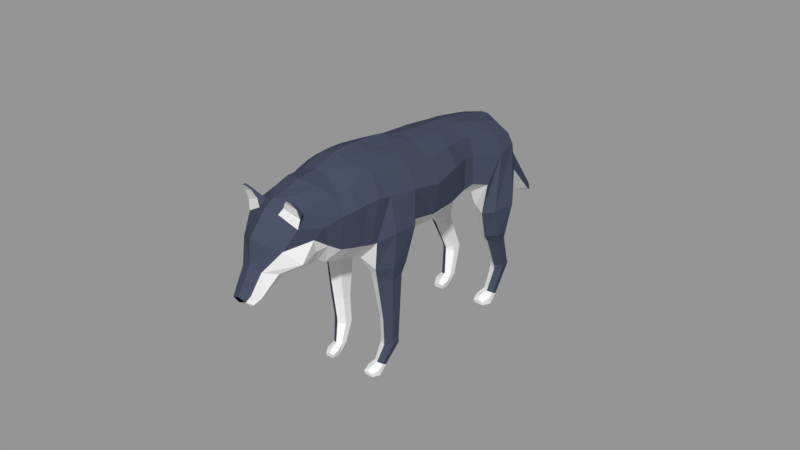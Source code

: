 # Source: wolf.blend  (saved by Blender 2.79.0; exported with 4.5.12 LTS)
import bpy
from mathutils import Matrix  # noqa: F401  (used for matrix-valued properties, if any)

bpy.ops.wm.read_factory_settings(use_empty=True)
scene = bpy.context.scene
scene.name = 'Scene'

# ---- collections
col_collection_1 = bpy.data.collections.new('Collection 1'); scene.collection.children.link(col_collection_1)

# ---- materials (node trees are filled in below, after node groups)
mat_material = bpy.data.materials.new('Material')
mat_material.alpha_threshold = 0.0
mat_material.use_transparent_shadow = False
mat_material.diffuse_color = (0.05983, 0.07114, 0.1121, 1.0)
mat_material.roughness = 0.5
mat_material_001 = bpy.data.materials.new('Material.001')
mat_material_001.alpha_threshold = 0.0
mat_material_001.use_transparent_shadow = False
mat_material_001.diffuse_color = (0.0, 0.0, 0.0, 1.0)
mat_material_001.roughness = 0.5
mat_material_002 = bpy.data.materials.new('Material.002')
mat_material_002.alpha_threshold = 0.0
mat_material_002.use_transparent_shadow = False
mat_material_002.roughness = 0.5

# ---- material node trees

# ---- meshes
me_cylinder_001 = bpy.data.meshes.new('Cylinder.001')
me_cylinder_001.from_pydata([(3.83, -2.081, -5.919), (4.286, 1.178, -2.595), (4.563, -2.493, -5.683), (5.229, 0.5, -2.529), (4.563, -3.286, -5.146), (5.229, -0.8554, -2.397), (3.815, -3.52, -4.785), (4.286, -1.533, -2.331), (3.047, -3.169, -5.01), (3.247, -0.9022, -2.498), (3.046, -2.489, -5.675), (3.277, 0.4528, -2.631), (4.286, 1.07, -1.704), (5.281, 0.4808, -1.732), (5.281, -0.6975, -1.79), (4.286, -1.287, -1.819), (3.269, -0.6901, -1.774), (3.305, 0.4877, -1.718), (4.531, 1.384, 2.84), (5.844, 0.7126, 3.001), (5.844, -0.5955, 3.401), (4.531, -1.232, 3.639), (3.312, -0.6064, 3.377), (3.324, 0.7016, 2.978), (4.672, 1.848, 3.703), (6.228, 1.068, 4.237), (6.228, -0.6687, 4.923), (4.672, -1.626, 5.076), (3.242, -0.7989, 4.643), (3.249, 0.9382, 3.956), (5.233, 5.144, 7.105), (6.631, 3.383, 7.592), (6.318, 0.03283, 8.932), (5.233, -1.292, 9.662), (2.918, 0.1273, 9.136), (2.931, 3.478, 7.795), (4.71, 7.666, 10.06), (5.382, 7.822, 14.36), (5.651, 5.007, 15.21), (5.642, 0.8804, 13.23), (2.877, 0.2415, 11.7), (2.612, 4.95, 9.77), (-1.097e-16, 0.2402, 11.7), (2.249e-17, 5.504, 9.786), (4.835, 8.172, 15.81), (4.835, 5.77, 17.48), (2.621, 8.772, 16.81), (2.309, 6.247, 18.81), (1.996e-08, 9.48, 17.06), (8.368e-09, 6.554, 19.3), (4.509, 1.026, 18.19), (4.83, -0.7895, 14.69), (1.735, -1.973, 12.67), (0.0, -1.833, 12.35), (3.824, 2.069, 20.32), (1.689, 2.903, 21.46), (0.0, 3.193, 21.7), (4.667, -0.3826, 19.07), (4.814, -2.552, 15.35), (1.729, -4.042, 12.66), (0.0, -4.226, 12.18), (3.878, 0.4504, 21.33), (1.739, 1.22, 22.43), (0.0, 1.552, 22.7), (5.778, -3.42, 20.78), (5.407, -5.725, 16.49), (2.085, -7.403, 13.39), (0.0, -7.484, 12.74), (4.465, -2.48, 22.9), (2.272, -1.731, 24.0), (-1.723e-17, -1.357, 24.33), (6.652, -7.777, 22.44), (5.897, -9.577, 18.47), (2.249, -11.13, 15.48), (-7.616e-18, -11.29, 14.39), (4.992, -6.519, 24.88), (2.403, -5.786, 26.16), (4.506e-09, -5.32, 26.67), (6.539, -11.48, 25.05), (4.574, -13.06, 20.04), (2.346, -14.8, 17.09), (0.0, -14.96, 16.53), (4.889, -9.858, 27.33), (2.45, -9.138, 28.4), (-1.856e-17, -8.493, 29.28), (3.567, -23.8, 3.972), (4.04, -21.17, 5.881), (4.267, -24.1, 4.247), (5.037, -21.7, 6.106), (4.267, -24.69, 4.799), (5.037, -22.76, 6.556), (3.567, -24.98, 5.075), (4.04, -23.29, 6.781), (2.868, -24.69, 4.799), (3.043, -22.76, 6.556), (2.868, -24.1, 4.247), (3.043, -21.7, 6.106), (4.04, -20.84, 6.703), (5.018, -21.36, 6.923), (5.018, -22.4, 7.365), (4.04, -22.92, 7.586), (3.062, -22.4, 7.365), (3.062, -21.36, 6.923), (4.187, -19.75, 9.192), (5.28, -20.29, 9.518), (5.28, -21.37, 10.17), (4.187, -21.91, 10.49), (3.095, -21.37, 10.17), (3.095, -20.29, 9.518), (4.112, -16.4, 15.26), (5.601, -17.46, 15.51), (5.601, -19.12, 15.98), (4.112, -20.27, 16.28), (2.623, -19.6, 16.3), (2.623, -17.32, 15.4), (6.155, -16.44, 17.14), (6.062, -18.57, 17.86), (4.446, -20.02, 18.46), (2.266, -19.81, 19.43), (6.049, -14.93, 27.11), (5.318, -18.85, 22.59), (6.049, -16.57, 28.19), (4.26, -15.35, 16.93), (4.651, -13.49, 29.4), (2.064, -12.6, 30.83), (-6.004e-17, -12.12, 31.35), (-1.846e-17, -19.63, 18.62), (5.318, -19.77, 23.2), (2.187, -21.02, 20.62), (4.418, -15.06, 30.35), (2.209, -14.28, 31.62), (-5.485e-17, -13.88, 32.18), (-6.949e-09, -21.13, 20.0), (5.738, -18.0, 28.78), (5.083, -20.97, 24.1), (2.277, -22.12, 21.71), (4.155, -16.65, 30.97), (2.32, -15.81, 32.16), (2.147e-17, -15.43, 32.71), (0.0, -22.27, 21.06), (5.607, -19.52, 29.34), (4.984, -22.24, 25.12), (2.315, -23.36, 22.79), (4.032, -18.3, 31.3), (2.346, -17.46, 32.51), (0.0, -17.13, 32.96), (0.0, -23.5, 22.17), (5.234, -21.73, 30.1), (4.805, -23.5, 26.19), (2.246, -24.58, 23.95), (3.881, -19.84, 31.58), (2.008, -19.02, 32.67), (4.09e-18, -18.75, 33.09), (0.0, -24.71, 23.39), (6.71, -16.72, 22.55), (7.011, -13.86, 21.26), (2.612, 8.468, 11.94), (6.293e-16, 8.325, 11.74), (1.998, 9.484, 14.19), (1.738e-08, 9.52, 14.47), (1.214, 13.23, -0.2209), (-2.35e-08, 13.46, 0.04675), (1.448, 12.4, -0.4531), (-3.701e-08, 11.6, -0.4094), (1.534, 9.999, 11.34), (2.226, 9.577, 7.408), (2.226, 11.02, 7.282), (1.413, 10.78, 11.93), (1.093, 9.873, 15.72), (0.0, 10.42, 15.86), (0.0, 11.93, 12.45), (0.0, 12.59, 5.444), (4.345e-09, 8.65, 7.54), (1.328e-16, 9.354, 11.53), (0.7146, 13.43, -1.368), (-2.623e-17, 14.08, -1.522), (1.008, 13.31, -1.747), (0.0, 13.27, -2.294), (-1.397e-06, -32.17, 30.55), (-1.086e-06, -34.77, 28.85), (1.469, -32.08, 29.91), (1.247, -34.47, 28.43), (2.464, -30.76, 28.7), (1.763, -33.73, 27.42), (1.696, -30.02, 27.42), (1.151, -33.2, 26.72), (1.686e-07, -29.43, 26.67), (5.207e-08, -32.7, 25.99), (5.568e-10, -35.5, 28.53), (1.006, -35.28, 28.11), (1.459, -34.8, 27.31), (1.016, -34.46, 26.73), (0.0, -33.98, 26.18), (-3.597e-17, -35.17, 27.18), (1.163, -34.98, 27.21), (3.977e-10, -30.54, 33.36), (3.068, -29.37, 31.29), (4.371, -28.59, 28.86), (3.821, -27.73, 27.75), (0.0, -28.39, 25.71), (1.851, -28.11, 26.51), (-5.082e-17, -27.34, 34.82), (3.811, -26.8, 32.63), (4.243, -25.78, 30.0), (3.724, -25.94, 27.91), (0.0, -27.19, 24.76), (2.091, -26.67, 25.66), (2.396e-17, -25.7, 35.0), (3.575, -25.12, 33.09), (4.629, -24.02, 30.44), (4.184, -24.37, 27.5), (0.0, -26.07, 24.09), (2.185, -25.29, 25.03), (-2.938e-17, -23.44, 34.45), (3.362, -22.81, 32.79), (2.767e-10, -21.7, 34.32), (3.68, -20.89, 32.19), (1.492, -25.44, 34.28), (1.475, -26.79, 34.12), (1.657, -30.0, 32.45), (1.972, -23.38, 34.12), (2.152, -21.24, 33.66), (3.317, -26.17, 36.45), (3.834, -26.11, 36.1), (3.244, -25.88, 36.43), (3.804, -25.91, 36.17), (2.049, -26.19, 34.77), (2.667, -26.04, 35.78), (2.638, -25.75, 35.78), (2.075, -25.63, 34.98), (3.964, -25.35, 34.07), (3.883, -25.54, 35.09), (4.023, -25.93, 35.1), (4.061, -26.1, 33.71), (-1.511e-09, -35.47, 27.85), (-3.236e-07, -35.27, 28.57), (3.775, -2.545, -6.303), (4.598, -3.015, -5.93), (4.639, -3.498, -5.244), (3.765, -3.765, -4.819), (2.991, -3.406, -5.101), (3.055, -2.859, -5.911), (3.955, -3.621, -6.679), (4.772, -4.685, -6.197), (4.772, -4.582, -5.178), (3.638, -4.723, -4.627), (2.629, -4.465, -5.054), (2.928, -4.675, -6.197), (4.262, -5.822, -5.599), (4.262, -5.683, -5.148), (3.502, -5.634, -4.841), (2.822, -5.705, -4.991), (2.891, -5.806, -5.583), (3.513, -24.01, 3.73), (4.224, -24.42, 4.052), (4.26, -24.83, 4.646), (3.505, -25.06, 5.013), (2.836, -24.75, 4.769), (2.891, -24.28, 4.069), (3.701, -25.06, 3.393), (4.407, -25.98, 3.81), (4.407, -25.89, 4.69), (3.427, -26.01, 5.166), (2.555, -25.79, 4.798), (2.813, -25.97, 3.81), (3.966, -26.96, 4.327), (3.966, -26.84, 4.716), (3.31, -26.8, 4.981), (2.722, -26.86, 4.851), (2.782, -26.95, 4.34), (0.0, -34.74, 26.8), (0.0, -34.67, 26.74), (0.9556, -33.13, 26.59), (0.9586, -34.39, 26.62), (1.214, -30.43, 27.21), (1.047e-17, -33.08, 26.98), (3.431e-18, -30.26, 27.49), (-1.525e-17, -32.93, 26.33)], [], [(0, 1, 3, 2), (2, 3, 5, 4), (4, 5, 7, 6), (6, 7, 9, 8), (5, 3, 13, 14), (8, 9, 11, 10), (10, 11, 1, 0), (13, 12, 18, 19), (11, 9, 16, 17), (3, 1, 12, 13), (7, 5, 14, 15), (1, 11, 17, 12), (9, 7, 15, 16), (23, 22, 28, 29), (12, 17, 23, 18), (16, 15, 21, 22), (14, 13, 19, 20), (17, 16, 22, 23), (15, 14, 20, 21), (24, 29, 35, 30), (21, 20, 26, 27), (19, 18, 24, 25), (18, 23, 29, 24), (22, 21, 27, 28), (20, 19, 25, 26), (35, 34, 40, 41), (28, 27, 33, 34), (26, 25, 31, 32), (29, 28, 34, 35), (27, 26, 32, 33), (25, 24, 30, 31), (33, 32, 38, 39), (31, 30, 36, 37), (30, 35, 41, 36), (34, 33, 39, 40), (32, 31, 37, 38), (41, 40, 42, 43), (38, 37, 44, 45), (45, 44, 46, 47), (47, 46, 48, 49), (40, 39, 51, 52), (47, 49, 56, 55), (38, 45, 54, 50), (39, 38, 50, 51), (42, 40, 52, 53), (45, 47, 55, 54), (55, 56, 63, 62), (50, 54, 61, 57), (52, 51, 58, 59), (54, 55, 62, 61), (53, 52, 59, 60), (51, 50, 57, 58), (57, 61, 68, 64), (59, 58, 65, 66), (61, 62, 69, 68), (60, 59, 66, 67), (58, 57, 64, 65), (62, 63, 70, 69), (66, 65, 72, 73), (68, 69, 76, 75), (67, 66, 73, 74), (65, 64, 71, 72), (69, 70, 77, 76), (64, 68, 75, 71), (75, 76, 83, 82), (74, 73, 80, 81), (72, 71, 78, 79), (76, 77, 84, 83), (71, 75, 82, 78), (73, 72, 79, 80), (85, 86, 88, 87), (87, 88, 90, 89), (89, 90, 92, 91), (91, 92, 94, 93), (86, 96, 102, 97), (93, 94, 96, 95), (95, 96, 86, 85), (200, 184, 186), (102, 101, 107, 108), (94, 92, 100, 101), (90, 88, 98, 99), (96, 94, 101, 102), (88, 86, 97, 98), (92, 90, 99, 100), (103, 108, 114, 109), (100, 99, 105, 106), (98, 97, 103, 104), (97, 102, 108, 103), (101, 100, 106, 107), (99, 98, 104, 105), (114, 113, 118, 80), (107, 106, 112, 113), (105, 104, 110, 111), (108, 107, 113, 114), (106, 105, 111, 112), (104, 103, 109, 110), (112, 111, 116, 117), (110, 109, 122, 115), (109, 114, 80, 122), (113, 112, 117, 118), (111, 110, 115, 116), (118, 117, 120), (116, 115, 155, 154), (117, 116, 154, 120), (79, 155, 115, 122), (122, 80, 79), (83, 84, 125, 124), (82, 83, 124, 123), (78, 82, 123, 119), (81, 80, 118, 126), (120, 119, 121, 127), (119, 123, 129, 121), (124, 125, 131, 130), (126, 118, 128, 132), (118, 120, 127, 128), (123, 124, 130, 129), (128, 127, 134, 135), (132, 128, 135, 139), (127, 121, 133, 134), (130, 131, 138, 137), (121, 129, 136, 133), (129, 130, 137, 136), (139, 135, 142, 146), (137, 138, 145, 144), (134, 133, 140, 141), (133, 136, 143, 140), (136, 137, 144, 143), (135, 134, 141, 142), (146, 142, 149, 153), (144, 145, 152, 151), (141, 140, 147, 148), (140, 143, 150, 147), (143, 144, 151, 150), (142, 141, 148, 149), (155, 79, 78), (154, 155, 78, 119), (120, 154, 119), (41, 43, 157, 156), (36, 41, 156), (166, 165, 162, 160), (46, 44, 37, 158), (37, 156, 158), (158, 156, 157, 159), (162, 163, 177, 176), (172, 171, 161, 163), (165, 172, 163, 162), (171, 166, 160, 161), (48, 46, 168, 169), (169, 168, 167, 170), (170, 167, 166, 171), (158, 159, 173, 164), (164, 173, 172, 165), (159, 48, 169), (159, 169, 170, 173), (173, 170, 171, 172), (46, 158, 168), (168, 158, 164, 167), (167, 164, 165, 166), (175, 174, 176, 177), (160, 162, 176, 174), (161, 160, 174, 175), (163, 161, 175, 177), (156, 37, 36), (185, 184, 182, 183), (183, 182, 180, 181), (187, 186, 184, 274, 272), (181, 180, 178, 179), (185, 183, 190, 191), (183, 181, 189, 190), (187, 272, 273, 192), (181, 179, 235, 189), (189, 234, 193, 194), (191, 190, 194), (194, 190, 189), (194, 193, 270, 191), (184, 200, 198), (184, 198, 197, 182), (178, 180, 219, 195), (180, 182, 197, 196), (200, 199, 205, 206), (200, 186, 199), (196, 203, 202), (197, 198, 204, 203), (195, 219, 218, 201), (198, 200, 206, 204), (206, 205, 211, 212), (202, 203, 209, 208), (204, 206, 212, 210), (203, 210, 209), (201, 218, 217, 207), (212, 211, 153, 149), (208, 209, 147, 214), (210, 212, 149, 148), (209, 210, 148, 147), (207, 217, 220, 213), (147, 216, 214), (213, 220, 221, 215), (215, 221, 151, 152), (216, 147, 150), (218, 219, 196, 202), (219, 180, 196), (220, 217, 208, 214), (228, 227, 222, 224), (221, 220, 214, 216), (151, 221, 216, 150), (224, 222, 223, 225), (232, 231, 225, 223), (227, 232, 223, 222), (231, 228, 224, 225), (208, 217, 229, 230), (230, 229, 228, 231), (218, 202, 233, 226), (226, 233, 232, 227), (202, 208, 230, 233), (233, 230, 231, 232), (217, 218, 226, 229), (229, 226, 227, 228), (234, 189, 188), (189, 235, 188), (210, 203, 204), (203, 196, 197), (10, 0, 236, 241), (6, 8, 240, 239), (2, 4, 238, 237), (8, 10, 241, 240), (0, 2, 237, 236), (4, 6, 239, 238), (241, 236, 242, 247), (239, 240, 246, 245), (237, 238, 244, 243), (240, 241, 247, 246), (238, 239, 245, 244), (236, 237, 243, 242), (246, 247, 252, 251), (244, 245, 250, 249), (242, 243, 248, 252, 247), (248, 249, 250, 251, 252), (245, 246, 251, 250), (243, 244, 249, 248), (258, 253, 259, 264), (256, 257, 263, 262), (254, 255, 261, 260), (257, 258, 264, 263), (255, 256, 262, 261), (253, 254, 260, 259), (263, 264, 269, 268), (261, 262, 267, 266), (259, 260, 265, 269, 264), (265, 266, 267, 268, 269), (262, 263, 268, 267), (260, 261, 266, 265), (91, 256, 255, 89), (93, 257, 256, 91), (89, 255, 254, 87), (87, 254, 253, 85), (85, 253, 258, 95), (95, 258, 257, 93), (273, 271, 192), (276, 184, 186), (191, 270, 275, 185), (185, 275, 276, 184), (276, 274, 184), (276, 277, 272, 274), (271, 273, 272, 277)])
me_cylinder_001.polygons.foreach_set('material_index', [0, 0, 0, 2, 0, 2, 0, 0, 2, 0, 0, 0, 2, 2, 0, 2, 0, 2, 0, 0, 0, 0, 0, 2, 0, 2, 2, 0, 2, 0, 0, 0, 0, 0, 2, 0, 2, 0, 0, 0, 2, 0, 0, 0, 2, 0, 0, 0, 2, 0, 2, 0, 0, 2, 0, 2, 0, 0, 2, 0, 2, 0, 0, 0, 0, 2, 0, 0, 0, 2, 0, 0, 0, 2, 2, 2, 2, 2, 2, 2, 0, 2, 0, 0, 2, 0, 0, 2, 2, 0, 2, 2, 0, 2, 0, 0, 0, 0, 2, 2, 0, 2, 0, 0, 0, 2, 0, 0, 0, 2, 0, 0, 0, 2, 2, 0, 2, 2, 0, 0, 0, 0, 2, 0, 0, 0, 0, 2, 2, 0, 0, 0, 0, 2, 0, 0, 0, 2, 0, 0, 0, 0, 2, 2, 0, 2, 0, 0, 0, 0, 2, 2, 0, 0, 0, 0, 0, 0, 0, 0, 0, 0, 0, 2, 2, 2, 0, 2, 2, 2, 0, 2, 2, 2, 2, 2, 2, 0, 2, 2, 2, 0, 2, 0, 2, 2, 0, 2, 0, 0, 2, 0, 2, 0, 0, 0, 0, 0, 0, 0, 0, 0, 0, 0, 0, 0, 0, 2, 0, 0, 0, 2, 2, 0, 0, 0, 0, 1, 1, 2, 2, 0, 2, 0, 2, 0, 0, 2, 2, 2, 2, 2, 2, 2, 2, 2, 2, 2, 2, 2, 2, 2, 2, 2, 2, 2, 2, 2, 2, 2, 2, 0, 2, 0, 0, 2, 2, 2, 0, 2, 2, 2, 2, 2])
me_cylinder_001.materials.append(mat_material)
me_cylinder_001.materials.append(mat_material_001)
me_cylinder_001.materials.append(mat_material_002)
me_cylinder_001.use_remesh_preserve_volume = False
me_cylinder_001.use_remesh_preserve_attributes = False
me_cylinder_001.use_mirror_vertex_groups = False
me_cylinder_001.update()

# ---- objects
ob_cylinder = bpy.data.objects.new('Cylinder', me_cylinder_001)

# ---- transforms, parenting, visibility, modifiers, constraints
ob_cylinder.location = (-2.982e-16, 3.253, -1.343)
ob_cylinder.rotation_euler = (0.4349, 9.356e-17, 2.067e-17)
ob_cylinder.scale = (0.1659, 0.1659, 0.1659)
ob_cylinder.lineart.crease_threshold = 0.0
_m = ob_cylinder.modifiers.new('Mirror', 'MIRROR')

# ---- collection membership
col_collection_1.objects.link(ob_cylinder)

# ---- scene / render settings (as saved in the file)
scene.frame_start = 1; scene.frame_end = 250; scene.frame_set(104)
scene.render.engine = 'BLENDER_EEVEE_NEXT'
scene.render.resolution_percentage = 50
scene.render.dither_intensity = 0.0
scene.cycles.use_denoising = False
scene.cycles.samples = 128
scene.cycles.sampling_pattern = 'TABULATED_SOBOL'
scene.cycles.use_adaptive_sampling = False
scene.cycles.use_light_tree = False
scene.cycles.blur_glossy = 0.0
scene.cycles.sample_clamp_indirect = 0.0
scene.view_settings.view_transform = 'Standard'
bpy.context.view_layer.update()

# ---- added for rendering (the .blend has no active camera and no usable light): camera, sun + grey world if the file has none
cam_auto = bpy.data.cameras.new('AutoCamera')
cam_auto.lens = 50.0
cam_auto.sensor_width = 36.0
cam_auto.clip_end = 1000.0
ob_auto_camera = bpy.data.objects.new('AutoCamera', cam_auto)
scene.collection.objects.link(ob_auto_camera)
ob_auto_camera.location = (13.5459, -15.6546, 10.9853)
ob_auto_camera.rotation_euler = (1.09748, -7.21219e-08, 0.694738)
scene.camera = ob_auto_camera
light_auto_sun = bpy.data.lights.new('AutoSun', 'SUN')
light_auto_sun.energy = 3.0
light_auto_sun.angle = 0.0523599
ob_auto_sun = bpy.data.objects.new('AutoSun', light_auto_sun)
scene.collection.objects.link(ob_auto_sun)
ob_auto_sun.rotation_euler = (0.872665, 0.174533, 0.523599)
if scene.world is None:
    world_auto = bpy.data.worlds.new('AutoWorld')
    world_auto.color = (0.3, 0.3, 0.3)
    scene.world = world_auto
bpy.context.view_layer.update()
